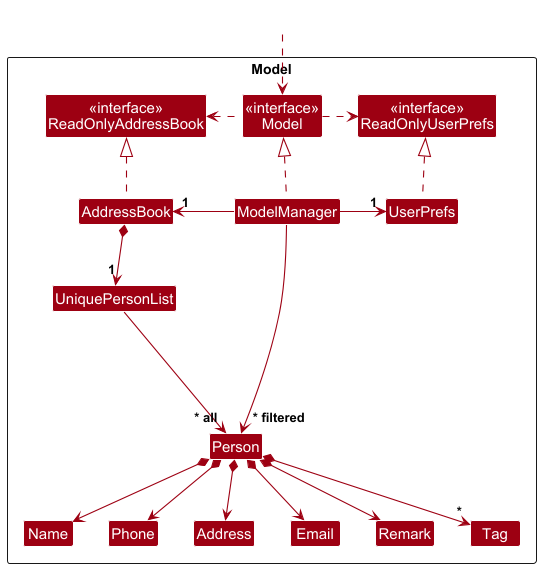

The diagram above was rendered by PlantUML. Its source (embedded in the PNG):
@startuml
!include style.puml
skinparam arrowThickness 1.1
skinparam arrowColor MODEL_COLOR
skinparam classBackgroundColor MODEL_COLOR

Package Model as ModelPackage <<Rectangle>>{
Class "<<interface>>\nReadOnlyAddressBook" as ReadOnlyAddressBook
Class "<<interface>>\nReadOnlyUserPrefs" as ReadOnlyUserPrefs
Class "<<interface>>\nModel" as Model
Class AddressBook
Class ModelManager
Class UserPrefs

Class UniquePersonList
Class Person
Class Address
Class Email
Class Name
Class Phone
Class Tag
Class Remark

Class I #FFFFFF
}

Class HiddenOutside #FFFFFF
HiddenOutside ..> Model

AddressBook .up.|> ReadOnlyAddressBook

ModelManager .up.|> Model
Model .right.> ReadOnlyUserPrefs
Model .left.> ReadOnlyAddressBook
ModelManager -left-> "1" AddressBook
ModelManager -right-> "1" UserPrefs
UserPrefs .up.|> ReadOnlyUserPrefs

AddressBook *--> "1" UniquePersonList
UniquePersonList --> "~* all" Person
Person *--> Name
Person *--> Phone
Person *--> Email
Person *--> Address
Person *--> "*" Tag
Person *--> Remark

Person -[hidden]up--> I
UniquePersonList -[hidden]right-> I

Name -[hidden]right-> Phone
Phone -[hidden]right-> Address
Address -[hidden]right-> Email
Email -[hidden]right-> Remark

ModelManager --> "~* filtered" Person
@enduml